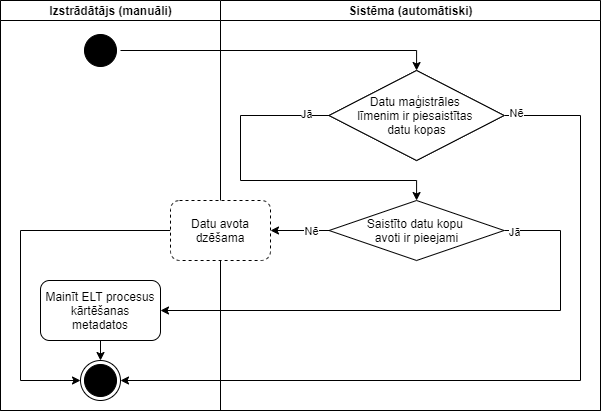

The diagram above was exported from draw.io. Its source (the exported page's mxGraphModel, read from the mxfile embedded in the PNG):
<mxGraphModel dx="1038" dy="578" grid="1" gridSize="10" guides="1" tooltips="1" connect="1" arrows="1" fold="1" page="1" pageScale="1" pageWidth="850" pageHeight="1100" math="0" shadow="0">
  <root>
    <mxCell id="w5os7AiQ19PZr8jf7Rw0-0" />
    <mxCell id="w5os7AiQ19PZr8jf7Rw0-1" parent="w5os7AiQ19PZr8jf7Rw0-0" />
    <mxCell id="w5os7AiQ19PZr8jf7Rw0-2" value="" style="swimlane;html=1;childLayout=stackLayout;startSize=0;rounded=0;shadow=0;comic=0;labelBackgroundColor=none;strokeWidth=1;fontFamily=Verdana;fontSize=12;align=center;" parent="w5os7AiQ19PZr8jf7Rw0-1" vertex="1">
      <mxGeometry x="30" y="130" width="600" height="410" as="geometry" />
    </mxCell>
    <mxCell id="w5os7AiQ19PZr8jf7Rw0-3" value="Izstrādātājs (manuāli)" style="swimlane;html=1;startSize=20;" parent="w5os7AiQ19PZr8jf7Rw0-2" vertex="1">
      <mxGeometry width="220" height="410" as="geometry" />
    </mxCell>
    <mxCell id="w5os7AiQ19PZr8jf7Rw0-27" value="" style="ellipse;html=1;shape=endState;fillColor=#000000;strokeColor=#000000;" parent="w5os7AiQ19PZr8jf7Rw0-3" vertex="1">
      <mxGeometry x="79.99999999999999" y="360" width="40" height="40" as="geometry" />
    </mxCell>
    <mxCell id="w5os7AiQ19PZr8jf7Rw0-28" value="" style="ellipse;html=1;shape=startState;fillColor=#000000;strokeColor=#000000;" parent="w5os7AiQ19PZr8jf7Rw0-3" vertex="1">
      <mxGeometry x="79.99999999999999" y="30" width="40" height="40" as="geometry" />
    </mxCell>
    <mxCell id="D33GRm52yPhUKG7PEl25-0" style="edgeStyle=orthogonalEdgeStyle;rounded=0;jumpStyle=arc;jumpSize=9;orthogonalLoop=1;jettySize=auto;html=1;exitX=0.5;exitY=1;exitDx=0;exitDy=0;entryX=0.5;entryY=0;entryDx=0;entryDy=0;startArrow=none;startFill=0;endArrow=classic;endFill=1;" edge="1" parent="w5os7AiQ19PZr8jf7Rw0-3" source="8HIj5l_waxn1kzSy6K9b-0" target="w5os7AiQ19PZr8jf7Rw0-27">
      <mxGeometry relative="1" as="geometry" />
    </mxCell>
    <mxCell id="8HIj5l_waxn1kzSy6K9b-0" value="Mainīt ELT procesus kārtēšanas metadatos" style="rounded=1;whiteSpace=wrap;html=1;strokeColor=#000000;" parent="w5os7AiQ19PZr8jf7Rw0-3" vertex="1">
      <mxGeometry x="39.999999999999986" y="280" width="120" height="60" as="geometry" />
    </mxCell>
    <mxCell id="w5os7AiQ19PZr8jf7Rw0-41" style="edgeStyle=orthogonalEdgeStyle;rounded=0;jumpStyle=arc;jumpSize=10;orthogonalLoop=1;jettySize=auto;html=1;exitX=1;exitY=0.5;exitDx=0;exitDy=0;entryX=0.5;entryY=0;entryDx=0;entryDy=0;endArrow=classic;endFill=1;endSize=6;strokeColor=#000000;" parent="w5os7AiQ19PZr8jf7Rw0-2" source="w5os7AiQ19PZr8jf7Rw0-28" target="w5os7AiQ19PZr8jf7Rw0-40" edge="1">
      <mxGeometry relative="1" as="geometry" />
    </mxCell>
    <mxCell id="w5os7AiQ19PZr8jf7Rw0-42" style="edgeStyle=orthogonalEdgeStyle;rounded=0;jumpStyle=arc;jumpSize=10;orthogonalLoop=1;jettySize=auto;html=1;exitX=1;exitY=0.5;exitDx=0;exitDy=0;entryX=1;entryY=0.5;entryDx=0;entryDy=0;endArrow=classic;endFill=1;endSize=6;strokeColor=#000000;" parent="w5os7AiQ19PZr8jf7Rw0-2" source="w5os7AiQ19PZr8jf7Rw0-40" target="w5os7AiQ19PZr8jf7Rw0-27" edge="1">
      <mxGeometry relative="1" as="geometry">
        <Array as="points">
          <mxPoint x="580" y="115" />
          <mxPoint x="580" y="380" />
        </Array>
      </mxGeometry>
    </mxCell>
    <mxCell id="w5os7AiQ19PZr8jf7Rw0-43" value="Nē" style="edgeLabel;html=1;align=center;verticalAlign=middle;resizable=0;points=[];" parent="w5os7AiQ19PZr8jf7Rw0-42" vertex="1" connectable="0">
      <mxGeometry x="-0.9701" y="3" relative="1" as="geometry">
        <mxPoint as="offset" />
      </mxGeometry>
    </mxCell>
    <mxCell id="w5os7AiQ19PZr8jf7Rw0-49" style="edgeStyle=orthogonalEdgeStyle;rounded=0;jumpStyle=arc;jumpSize=10;orthogonalLoop=1;jettySize=auto;html=1;exitX=1;exitY=0.5;exitDx=0;exitDy=0;entryX=1;entryY=0.5;entryDx=0;entryDy=0;endArrow=classic;endFill=1;endSize=6;strokeColor=#000000;" parent="w5os7AiQ19PZr8jf7Rw0-2" source="w5os7AiQ19PZr8jf7Rw0-44" target="8HIj5l_waxn1kzSy6K9b-0" edge="1">
      <mxGeometry relative="1" as="geometry">
        <mxPoint x="227.51" y="670" as="targetPoint" />
        <Array as="points">
          <mxPoint x="560" y="230" />
          <mxPoint x="560" y="310" />
        </Array>
      </mxGeometry>
    </mxCell>
    <mxCell id="w5os7AiQ19PZr8jf7Rw0-50" value="Jā" style="edgeLabel;html=1;align=center;verticalAlign=middle;resizable=0;points=[];" parent="w5os7AiQ19PZr8jf7Rw0-49" vertex="1" connectable="0">
      <mxGeometry x="-0.9625" y="-1" relative="1" as="geometry">
        <mxPoint as="offset" />
      </mxGeometry>
    </mxCell>
    <mxCell id="w5os7AiQ19PZr8jf7Rw0-30" value="Sistēma (automātiski)" style="swimlane;html=1;startSize=20;" parent="w5os7AiQ19PZr8jf7Rw0-2" vertex="1">
      <mxGeometry x="220" width="380" height="410" as="geometry" />
    </mxCell>
    <mxCell id="w5os7AiQ19PZr8jf7Rw0-45" style="edgeStyle=orthogonalEdgeStyle;rounded=0;jumpStyle=arc;jumpSize=10;orthogonalLoop=1;jettySize=auto;html=1;exitX=0;exitY=0.5;exitDx=0;exitDy=0;entryX=0.5;entryY=0;entryDx=0;entryDy=0;endArrow=classic;endFill=1;endSize=6;strokeColor=#000000;" parent="w5os7AiQ19PZr8jf7Rw0-30" source="w5os7AiQ19PZr8jf7Rw0-40" target="w5os7AiQ19PZr8jf7Rw0-44" edge="1">
      <mxGeometry relative="1" as="geometry">
        <Array as="points">
          <mxPoint x="20" y="115" />
          <mxPoint x="20" y="180" />
          <mxPoint x="196" y="180" />
        </Array>
      </mxGeometry>
    </mxCell>
    <mxCell id="w5os7AiQ19PZr8jf7Rw0-46" value="Jā" style="edgeLabel;html=1;align=center;verticalAlign=middle;resizable=0;points=[];" parent="w5os7AiQ19PZr8jf7Rw0-45" vertex="1" connectable="0">
      <mxGeometry x="-0.8688" y="-2" relative="1" as="geometry">
        <mxPoint as="offset" />
      </mxGeometry>
    </mxCell>
    <mxCell id="w5os7AiQ19PZr8jf7Rw0-40" value="Datu maģistrāles &lt;br&gt;līmenim&amp;nbsp;ir piesaistītas &lt;br&gt;datu kopas" style="rhombus;whiteSpace=wrap;html=1;strokeColor=#000000;" parent="w5os7AiQ19PZr8jf7Rw0-30" vertex="1">
      <mxGeometry x="108.57000000000001" y="70" width="175" height="90" as="geometry" />
    </mxCell>
    <mxCell id="w5os7AiQ19PZr8jf7Rw0-44" value="Saistīto datu kopu &lt;br&gt;avoti ir pieejami" style="rhombus;whiteSpace=wrap;html=1;strokeColor=#000000;" parent="w5os7AiQ19PZr8jf7Rw0-30" vertex="1">
      <mxGeometry x="108.57000000000001" y="200" width="175" height="60" as="geometry" />
    </mxCell>
    <mxCell id="w5os7AiQ19PZr8jf7Rw0-51" value="Datu maģistrāles &lt;br&gt;līmenim&amp;nbsp;ir piesaistītas &lt;br&gt;datu kopas" style="rhombus;whiteSpace=wrap;html=1;strokeColor=#000000;" parent="w5os7AiQ19PZr8jf7Rw0-30" vertex="1">
      <mxGeometry x="108.57000000000001" y="70" width="175" height="90" as="geometry" />
    </mxCell>
    <mxCell id="8HIj5l_waxn1kzSy6K9b-1" style="edgeStyle=orthogonalEdgeStyle;rounded=0;jumpStyle=arc;jumpSize=10;orthogonalLoop=1;jettySize=auto;html=1;exitX=0;exitY=0.5;exitDx=0;exitDy=0;entryX=0;entryY=0.5;entryDx=0;entryDy=0;endArrow=classic;endFill=1;endSize=6;strokeColor=#000000;" parent="w5os7AiQ19PZr8jf7Rw0-1" source="FTViHNN6NGQfNraICcYh-0" target="w5os7AiQ19PZr8jf7Rw0-27" edge="1">
      <mxGeometry relative="1" as="geometry">
        <Array as="points">
          <mxPoint x="50" y="360" />
          <mxPoint x="50" y="510" />
        </Array>
      </mxGeometry>
    </mxCell>
    <mxCell id="FTViHNN6NGQfNraICcYh-0" value="Datu avota dzēšama" style="text;html=1;strokeColor=#000000;fillColor=#ffffff;align=center;verticalAlign=middle;whiteSpace=wrap;rounded=1;dashed=1;" parent="w5os7AiQ19PZr8jf7Rw0-1" vertex="1">
      <mxGeometry x="200" y="330" width="100" height="60" as="geometry" />
    </mxCell>
    <mxCell id="w5os7AiQ19PZr8jf7Rw0-53" style="edgeStyle=orthogonalEdgeStyle;rounded=0;jumpStyle=arc;jumpSize=10;orthogonalLoop=1;jettySize=auto;html=1;exitX=0;exitY=0.5;exitDx=0;exitDy=0;endArrow=classic;endFill=1;endSize=6;strokeColor=#000000;entryX=1;entryY=0.5;entryDx=0;entryDy=0;" parent="w5os7AiQ19PZr8jf7Rw0-1" source="w5os7AiQ19PZr8jf7Rw0-44" target="FTViHNN6NGQfNraICcYh-0" edge="1">
      <mxGeometry relative="1" as="geometry">
        <mxPoint x="442.43" y="360" as="targetPoint" />
      </mxGeometry>
    </mxCell>
    <mxCell id="w5os7AiQ19PZr8jf7Rw0-54" value="Nē" style="edgeLabel;html=1;align=center;verticalAlign=middle;resizable=0;points=[];" parent="w5os7AiQ19PZr8jf7Rw0-53" vertex="1" connectable="0">
      <mxGeometry x="-0.7113" y="1" relative="1" as="geometry">
        <mxPoint x="-10" y="-1" as="offset" />
      </mxGeometry>
    </mxCell>
  </root>
</mxGraphModel>